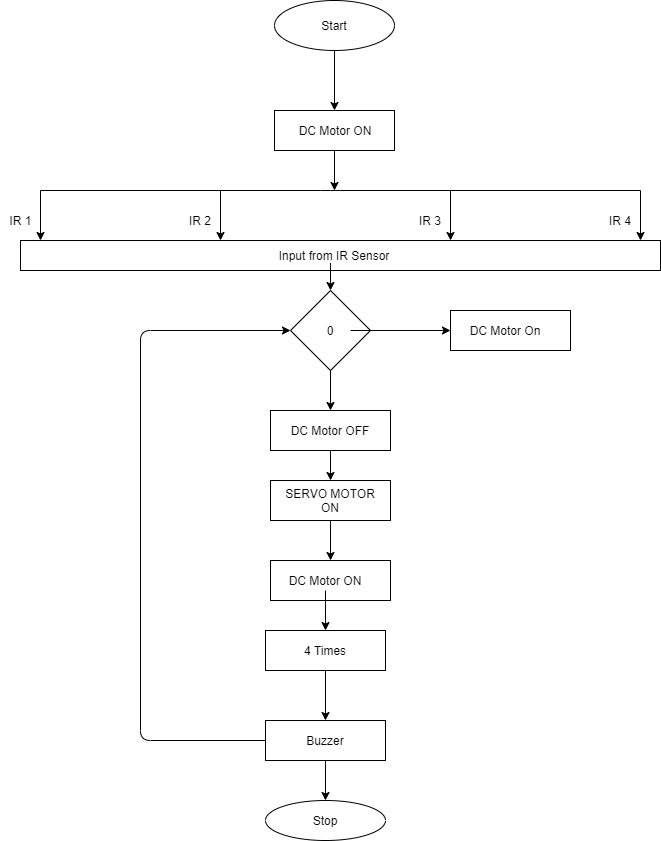

The diagram above was exported from draw.io. Its source (the exported page's mxGraphModel, read from the mxfile embedded in the PNG):
<mxGraphModel dx="1422" dy="794" grid="1" gridSize="10" guides="1" tooltips="1" connect="1" arrows="1" fold="1" page="1" pageScale="1" pageWidth="827" pageHeight="1169" math="0" shadow="0">
  <root>
    <mxCell id="0" />
    <mxCell id="1" parent="0" />
    <mxCell id="VRNIml0Ca5PKLobbUTr9-1" value="" style="ellipse;whiteSpace=wrap;html=1;" vertex="1" parent="1">
      <mxGeometry x="354" y="80" width="120" height="50" as="geometry" />
    </mxCell>
    <mxCell id="VRNIml0Ca5PKLobbUTr9-2" value="Start" style="text;html=1;strokeColor=none;fillColor=none;align=center;verticalAlign=middle;whiteSpace=wrap;rounded=0;" vertex="1" parent="1">
      <mxGeometry x="394" y="95" width="40" height="20" as="geometry" />
    </mxCell>
    <mxCell id="VRNIml0Ca5PKLobbUTr9-3" style="edgeStyle=orthogonalEdgeStyle;rounded=0;orthogonalLoop=1;jettySize=auto;html=1;exitX=0.5;exitY=1;exitDx=0;exitDy=0;entryX=0.5;entryY=0;entryDx=0;entryDy=0;" edge="1" parent="1" source="VRNIml0Ca5PKLobbUTr9-1" target="VRNIml0Ca5PKLobbUTr9-4">
      <mxGeometry relative="1" as="geometry">
        <mxPoint x="414" y="180" as="targetPoint" />
      </mxGeometry>
    </mxCell>
    <mxCell id="VRNIml0Ca5PKLobbUTr9-6" style="edgeStyle=orthogonalEdgeStyle;rounded=0;orthogonalLoop=1;jettySize=auto;html=1;" edge="1" parent="1" source="VRNIml0Ca5PKLobbUTr9-4">
      <mxGeometry relative="1" as="geometry">
        <mxPoint x="414" y="270" as="targetPoint" />
      </mxGeometry>
    </mxCell>
    <mxCell id="VRNIml0Ca5PKLobbUTr9-4" value="" style="rounded=0;whiteSpace=wrap;html=1;" vertex="1" parent="1">
      <mxGeometry x="354" y="190" width="120" height="40" as="geometry" />
    </mxCell>
    <mxCell id="VRNIml0Ca5PKLobbUTr9-5" value="DC Motor ON" style="text;html=1;strokeColor=none;fillColor=none;align=center;verticalAlign=middle;whiteSpace=wrap;rounded=0;" vertex="1" parent="1">
      <mxGeometry x="370" y="200" width="90" height="20" as="geometry" />
    </mxCell>
    <mxCell id="VRNIml0Ca5PKLobbUTr9-7" value="" style="endArrow=none;html=1;" edge="1" parent="1">
      <mxGeometry width="50" height="50" relative="1" as="geometry">
        <mxPoint x="120" y="270" as="sourcePoint" />
        <mxPoint x="720" y="270" as="targetPoint" />
        <Array as="points">
          <mxPoint x="410" y="270" />
        </Array>
      </mxGeometry>
    </mxCell>
    <mxCell id="VRNIml0Ca5PKLobbUTr9-8" value="" style="endArrow=classic;html=1;" edge="1" parent="1">
      <mxGeometry width="50" height="50" relative="1" as="geometry">
        <mxPoint x="120" y="270" as="sourcePoint" />
        <mxPoint x="120" y="320" as="targetPoint" />
      </mxGeometry>
    </mxCell>
    <mxCell id="VRNIml0Ca5PKLobbUTr9-9" value="" style="endArrow=classic;html=1;" edge="1" parent="1">
      <mxGeometry width="50" height="50" relative="1" as="geometry">
        <mxPoint x="300" y="270" as="sourcePoint" />
        <mxPoint x="300" y="320" as="targetPoint" />
      </mxGeometry>
    </mxCell>
    <mxCell id="VRNIml0Ca5PKLobbUTr9-10" value="" style="endArrow=classic;html=1;" edge="1" parent="1">
      <mxGeometry width="50" height="50" relative="1" as="geometry">
        <mxPoint x="530" y="270" as="sourcePoint" />
        <mxPoint x="530" y="320" as="targetPoint" />
      </mxGeometry>
    </mxCell>
    <mxCell id="VRNIml0Ca5PKLobbUTr9-11" value="" style="endArrow=classic;html=1;" edge="1" parent="1">
      <mxGeometry width="50" height="50" relative="1" as="geometry">
        <mxPoint x="720" y="270" as="sourcePoint" />
        <mxPoint x="720" y="320" as="targetPoint" />
      </mxGeometry>
    </mxCell>
    <mxCell id="VRNIml0Ca5PKLobbUTr9-12" value="" style="rounded=0;whiteSpace=wrap;html=1;" vertex="1" parent="1">
      <mxGeometry x="100" y="320" width="640" height="30" as="geometry" />
    </mxCell>
    <mxCell id="VRNIml0Ca5PKLobbUTr9-21" style="edgeStyle=orthogonalEdgeStyle;rounded=0;orthogonalLoop=1;jettySize=auto;html=1;entryX=0.5;entryY=0;entryDx=0;entryDy=0;" edge="1" parent="1" source="VRNIml0Ca5PKLobbUTr9-13" target="VRNIml0Ca5PKLobbUTr9-19">
      <mxGeometry relative="1" as="geometry">
        <Array as="points">
          <mxPoint x="410" y="350" />
          <mxPoint x="410" y="350" />
        </Array>
      </mxGeometry>
    </mxCell>
    <mxCell id="VRNIml0Ca5PKLobbUTr9-13" value="Input from IR Sensor" style="text;html=1;strokeColor=none;fillColor=none;align=center;verticalAlign=middle;whiteSpace=wrap;rounded=0;" vertex="1" parent="1">
      <mxGeometry x="354" y="327.5" width="120" height="15" as="geometry" />
    </mxCell>
    <mxCell id="VRNIml0Ca5PKLobbUTr9-15" value="IR 1" style="text;html=1;align=center;verticalAlign=middle;resizable=0;points=[];autosize=1;" vertex="1" parent="1">
      <mxGeometry x="80" y="290" width="40" height="20" as="geometry" />
    </mxCell>
    <mxCell id="VRNIml0Ca5PKLobbUTr9-16" value="IR 2" style="text;html=1;strokeColor=none;fillColor=none;align=center;verticalAlign=middle;whiteSpace=wrap;rounded=0;" vertex="1" parent="1">
      <mxGeometry x="260" y="290" width="40" height="20" as="geometry" />
    </mxCell>
    <mxCell id="VRNIml0Ca5PKLobbUTr9-17" value="IR 3" style="text;html=1;strokeColor=none;fillColor=none;align=center;verticalAlign=middle;whiteSpace=wrap;rounded=0;" vertex="1" parent="1">
      <mxGeometry x="490" y="290" width="40" height="20" as="geometry" />
    </mxCell>
    <mxCell id="VRNIml0Ca5PKLobbUTr9-18" value="IR 4" style="text;html=1;strokeColor=none;fillColor=none;align=center;verticalAlign=middle;whiteSpace=wrap;rounded=0;" vertex="1" parent="1">
      <mxGeometry x="680" y="290" width="40" height="20" as="geometry" />
    </mxCell>
    <mxCell id="VRNIml0Ca5PKLobbUTr9-19" value="" style="rhombus;whiteSpace=wrap;html=1;" vertex="1" parent="1">
      <mxGeometry x="370" y="370" width="80" height="80" as="geometry" />
    </mxCell>
    <mxCell id="VRNIml0Ca5PKLobbUTr9-23" style="edgeStyle=orthogonalEdgeStyle;rounded=0;orthogonalLoop=1;jettySize=auto;html=1;" edge="1" parent="1" source="VRNIml0Ca5PKLobbUTr9-20" target="VRNIml0Ca5PKLobbUTr9-24">
      <mxGeometry relative="1" as="geometry">
        <mxPoint x="500" y="410" as="targetPoint" />
      </mxGeometry>
    </mxCell>
    <mxCell id="VRNIml0Ca5PKLobbUTr9-20" value="0" style="text;html=1;strokeColor=none;fillColor=none;align=center;verticalAlign=middle;whiteSpace=wrap;rounded=0;" vertex="1" parent="1">
      <mxGeometry x="390" y="400" width="40" height="20" as="geometry" />
    </mxCell>
    <mxCell id="VRNIml0Ca5PKLobbUTr9-22" value="" style="endArrow=classic;html=1;exitX=0.5;exitY=1;exitDx=0;exitDy=0;" edge="1" parent="1" source="VRNIml0Ca5PKLobbUTr9-19">
      <mxGeometry width="50" height="50" relative="1" as="geometry">
        <mxPoint x="394" y="530" as="sourcePoint" />
        <mxPoint x="410" y="490" as="targetPoint" />
      </mxGeometry>
    </mxCell>
    <mxCell id="VRNIml0Ca5PKLobbUTr9-24" value="" style="rounded=0;whiteSpace=wrap;html=1;" vertex="1" parent="1">
      <mxGeometry x="530" y="390" width="120" height="40" as="geometry" />
    </mxCell>
    <mxCell id="VRNIml0Ca5PKLobbUTr9-25" value="DC Motor On" style="text;html=1;strokeColor=none;fillColor=none;align=center;verticalAlign=middle;whiteSpace=wrap;rounded=0;" vertex="1" parent="1">
      <mxGeometry x="540" y="400" width="90" height="20" as="geometry" />
    </mxCell>
    <mxCell id="VRNIml0Ca5PKLobbUTr9-30" style="edgeStyle=orthogonalEdgeStyle;rounded=0;orthogonalLoop=1;jettySize=auto;html=1;entryX=0.5;entryY=0;entryDx=0;entryDy=0;" edge="1" parent="1" source="VRNIml0Ca5PKLobbUTr9-26" target="VRNIml0Ca5PKLobbUTr9-28">
      <mxGeometry relative="1" as="geometry" />
    </mxCell>
    <mxCell id="VRNIml0Ca5PKLobbUTr9-26" value="" style="rounded=0;whiteSpace=wrap;html=1;" vertex="1" parent="1">
      <mxGeometry x="350" y="490" width="120" height="40" as="geometry" />
    </mxCell>
    <mxCell id="VRNIml0Ca5PKLobbUTr9-27" value="DC Motor OFF" style="text;html=1;strokeColor=none;fillColor=none;align=center;verticalAlign=middle;whiteSpace=wrap;rounded=0;" vertex="1" parent="1">
      <mxGeometry x="360" y="500" width="100" height="20" as="geometry" />
    </mxCell>
    <mxCell id="VRNIml0Ca5PKLobbUTr9-33" style="edgeStyle=orthogonalEdgeStyle;rounded=0;orthogonalLoop=1;jettySize=auto;html=1;entryX=0.5;entryY=0;entryDx=0;entryDy=0;" edge="1" parent="1" source="VRNIml0Ca5PKLobbUTr9-28" target="VRNIml0Ca5PKLobbUTr9-31">
      <mxGeometry relative="1" as="geometry" />
    </mxCell>
    <mxCell id="VRNIml0Ca5PKLobbUTr9-28" value="" style="rounded=0;whiteSpace=wrap;html=1;" vertex="1" parent="1">
      <mxGeometry x="350" y="560" width="120" height="40" as="geometry" />
    </mxCell>
    <mxCell id="VRNIml0Ca5PKLobbUTr9-29" value="SERVO MOTOR ON" style="text;html=1;strokeColor=none;fillColor=none;align=center;verticalAlign=middle;whiteSpace=wrap;rounded=0;" vertex="1" parent="1">
      <mxGeometry x="360" y="570" width="100" height="20" as="geometry" />
    </mxCell>
    <mxCell id="VRNIml0Ca5PKLobbUTr9-31" value="" style="rounded=0;whiteSpace=wrap;html=1;" vertex="1" parent="1">
      <mxGeometry x="350" y="640" width="120" height="40" as="geometry" />
    </mxCell>
    <mxCell id="VRNIml0Ca5PKLobbUTr9-39" style="edgeStyle=orthogonalEdgeStyle;rounded=0;orthogonalLoop=1;jettySize=auto;html=1;" edge="1" parent="1" source="VRNIml0Ca5PKLobbUTr9-32" target="VRNIml0Ca5PKLobbUTr9-40">
      <mxGeometry relative="1" as="geometry">
        <mxPoint x="405" y="710" as="targetPoint" />
      </mxGeometry>
    </mxCell>
    <mxCell id="VRNIml0Ca5PKLobbUTr9-32" value="DC Motor ON" style="text;html=1;strokeColor=none;fillColor=none;align=center;verticalAlign=middle;whiteSpace=wrap;rounded=0;" vertex="1" parent="1">
      <mxGeometry x="360" y="650" width="90" height="20" as="geometry" />
    </mxCell>
    <mxCell id="VRNIml0Ca5PKLobbUTr9-42" style="edgeStyle=orthogonalEdgeStyle;rounded=0;orthogonalLoop=1;jettySize=auto;html=1;exitX=0.5;exitY=1;exitDx=0;exitDy=0;entryX=0.5;entryY=1;entryDx=0;entryDy=0;" edge="1" parent="1" source="VRNIml0Ca5PKLobbUTr9-36" target="VRNIml0Ca5PKLobbUTr9-37">
      <mxGeometry relative="1" as="geometry" />
    </mxCell>
    <mxCell id="VRNIml0Ca5PKLobbUTr9-45" style="edgeStyle=orthogonalEdgeStyle;rounded=0;orthogonalLoop=1;jettySize=auto;html=1;" edge="1" parent="1" source="VRNIml0Ca5PKLobbUTr9-36" target="VRNIml0Ca5PKLobbUTr9-46">
      <mxGeometry relative="1" as="geometry">
        <mxPoint x="405" y="890" as="targetPoint" />
      </mxGeometry>
    </mxCell>
    <mxCell id="VRNIml0Ca5PKLobbUTr9-36" value="" style="rounded=0;whiteSpace=wrap;html=1;" vertex="1" parent="1">
      <mxGeometry x="345" y="800" width="120" height="40" as="geometry" />
    </mxCell>
    <mxCell id="VRNIml0Ca5PKLobbUTr9-37" value="Buzzer" style="text;html=1;strokeColor=none;fillColor=none;align=center;verticalAlign=middle;whiteSpace=wrap;rounded=0;" vertex="1" parent="1">
      <mxGeometry x="385" y="810" width="40" height="20" as="geometry" />
    </mxCell>
    <mxCell id="VRNIml0Ca5PKLobbUTr9-44" style="edgeStyle=orthogonalEdgeStyle;rounded=0;orthogonalLoop=1;jettySize=auto;html=1;entryX=0.5;entryY=0;entryDx=0;entryDy=0;" edge="1" parent="1" source="VRNIml0Ca5PKLobbUTr9-40" target="VRNIml0Ca5PKLobbUTr9-36">
      <mxGeometry relative="1" as="geometry" />
    </mxCell>
    <mxCell id="VRNIml0Ca5PKLobbUTr9-40" value="" style="rounded=0;whiteSpace=wrap;html=1;" vertex="1" parent="1">
      <mxGeometry x="345" y="710" width="120" height="40" as="geometry" />
    </mxCell>
    <mxCell id="VRNIml0Ca5PKLobbUTr9-41" value="4 Times" style="text;html=1;strokeColor=none;fillColor=none;align=center;verticalAlign=middle;whiteSpace=wrap;rounded=0;" vertex="1" parent="1">
      <mxGeometry x="370" y="720" width="70" height="20" as="geometry" />
    </mxCell>
    <mxCell id="VRNIml0Ca5PKLobbUTr9-46" value="" style="ellipse;whiteSpace=wrap;html=1;" vertex="1" parent="1">
      <mxGeometry x="345" y="880" width="120" height="40" as="geometry" />
    </mxCell>
    <mxCell id="VRNIml0Ca5PKLobbUTr9-47" value="Stop" style="text;html=1;strokeColor=none;fillColor=none;align=center;verticalAlign=middle;whiteSpace=wrap;rounded=0;" vertex="1" parent="1">
      <mxGeometry x="385" y="890" width="40" height="20" as="geometry" />
    </mxCell>
    <mxCell id="VRNIml0Ca5PKLobbUTr9-48" value="" style="endArrow=classic;html=1;exitX=0;exitY=0.5;exitDx=0;exitDy=0;entryX=0;entryY=0.5;entryDx=0;entryDy=0;" edge="1" parent="1" source="VRNIml0Ca5PKLobbUTr9-36" target="VRNIml0Ca5PKLobbUTr9-19">
      <mxGeometry width="50" height="50" relative="1" as="geometry">
        <mxPoint x="340" y="820" as="sourcePoint" />
        <mxPoint x="210" y="390" as="targetPoint" />
        <Array as="points">
          <mxPoint x="220" y="820" />
          <mxPoint x="220" y="410" />
        </Array>
      </mxGeometry>
    </mxCell>
  </root>
</mxGraphModel>